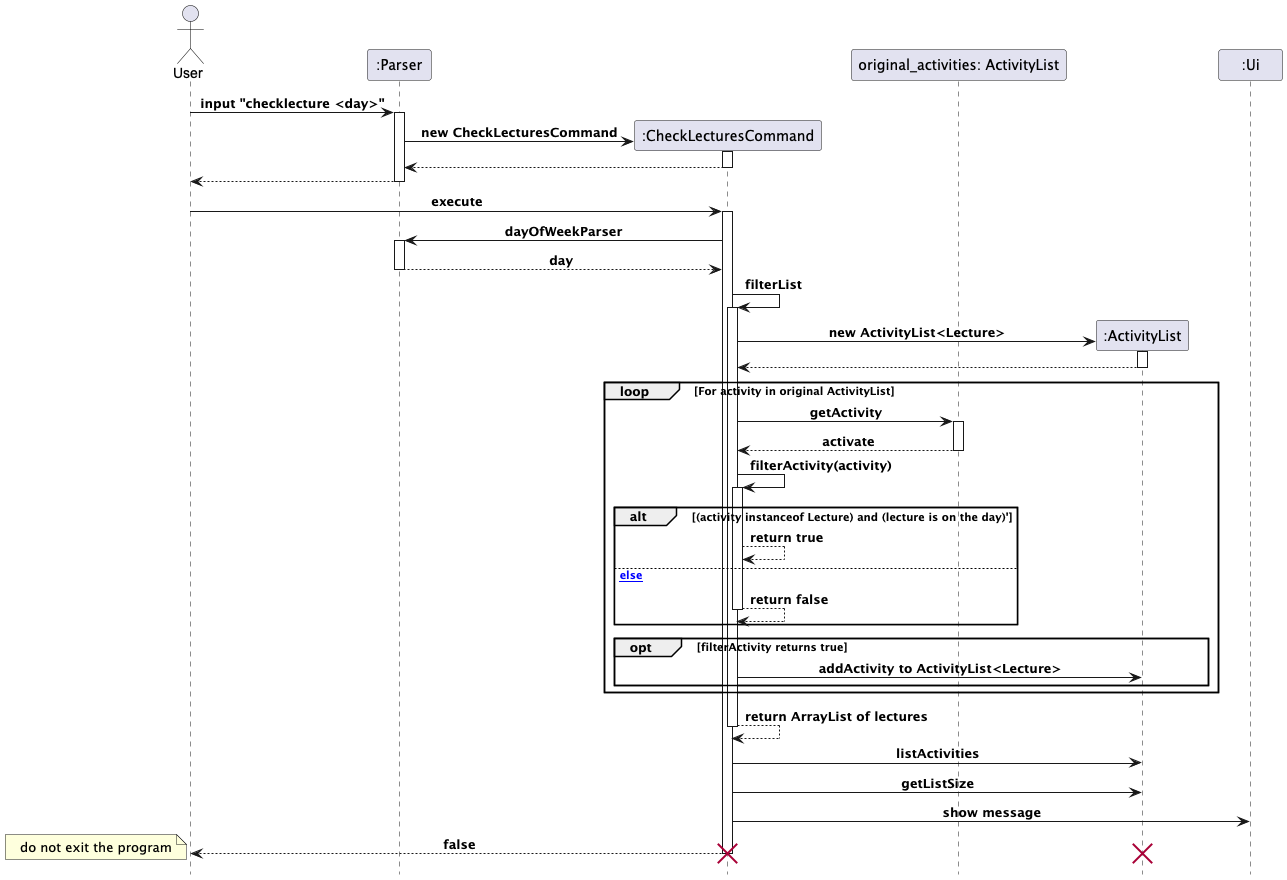

The diagram above was rendered by PlantUML. Its source (embedded in the PNG):
@startuml
!include style.puml
Actor User
participant Parser as ":Parser"
participant CheckLecturesCommand as ":CheckLecturesCommand"
participant "original_activities: ActivityList" as original_list
participant ActivityList as ":ActivityList"
participant Ui as ":Ui"

User -> Parser: input "checklecture <day>"
activate Parser
create CheckLecturesCommand
Parser -> CheckLecturesCommand:new CheckLecturesCommand
activate CheckLecturesCommand
CheckLecturesCommand --> Parser
deactivate CheckLecturesCommand
Parser --> User
deactivate Parser

User -> CheckLecturesCommand: execute
activate CheckLecturesCommand
CheckLecturesCommand -> Parser: dayOfWeekParser
activate Parser
Parser --> CheckLecturesCommand: day
deactivate Parser

CheckLecturesCommand -> CheckLecturesCommand: filterList
activate CheckLecturesCommand
create ActivityList
CheckLecturesCommand -> ActivityList: new ActivityList<Lecture>
activate ActivityList
ActivityList --> CheckLecturesCommand
deactivate ActivityList

loop For activity in original ActivityList
    CheckLecturesCommand -> original_list: getActivity
    activate original_list
    original_list --> CheckLecturesCommand: activate
    deactivate original_list
    CheckLecturesCommand -> CheckLecturesCommand: filterActivity(activity)
    activate CheckLecturesCommand

    alt (activity instanceof Lecture) and (lecture is on the day)'
        CheckLecturesCommand --> CheckLecturesCommand: return true
    else [else]
        CheckLecturesCommand --> CheckLecturesCommand: return false
        deactivate CheckLecturesCommand
    end
    opt filterActivity returns true
        CheckLecturesCommand -> ActivityList: addActivity to ActivityList<Lecture>
    end
end
CheckLecturesCommand --> CheckLecturesCommand: return ArrayList of lectures
deactivate CheckLecturesCommand
CheckLecturesCommand -> ActivityList: listActivities
CheckLecturesCommand -> ActivityList: getListSize
CheckLecturesCommand -> Ui: show message
CheckLecturesCommand --> User:  false
destroy ActivityList
note left: do not exit the program
deactivate CheckLecturesCommand
destroy CheckLecturesCommand

@enduml